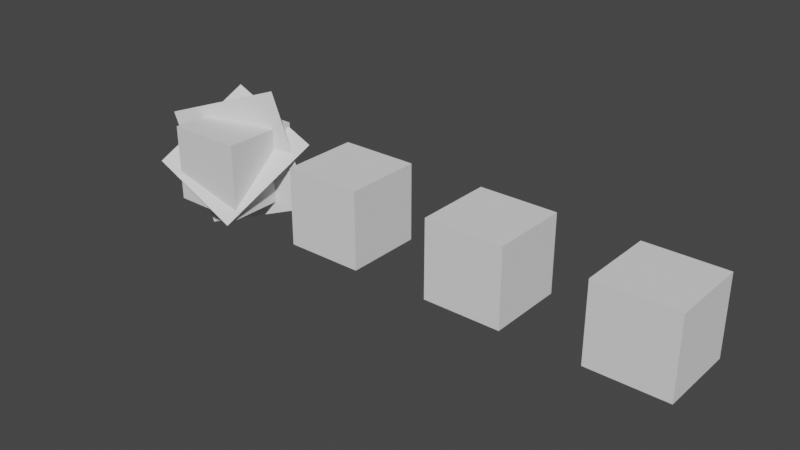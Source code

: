 # Source: reworked.blend  (saved by Blender 2.81.2; exported with 4.5.12 LTS)
import bpy
from mathutils import Matrix  # noqa: F401  (used for matrix-valued properties, if any)

bpy.ops.wm.read_factory_settings(use_empty=True)
scene = bpy.context.scene
scene.name = 'Scene'

# ---- collections
col_collection = bpy.data.collections.new('Collection'); scene.collection.children.link(col_collection)

# ---- world
world_world = bpy.data.worlds.new('World'); scene.world = world_world
world_world.use_nodes = True; world_world.node_tree.nodes.clear()
_N = world_world.node_tree.nodes; _L = world_world.node_tree.links
n0 = _N.new('ShaderNodeOutputWorld'); n0.name = 'World Output'; n0.location = (300, 300)
n1 = _N.new('ShaderNodeBackground'); n1.name = 'Background'; n1.location = (10, 300)
n1.inputs[0].default_value = (0.05088, 0.05088, 0.05088, 1.0)
_L.new(n1.outputs[0], n0.inputs[0])
n0.is_active_output = True
world_world.color = (0.05088, 0.05088, 0.05088)
world_world.use_sun_shadow = False
world_world.sun_shadow_jitter_overblur = 0.0

# ---- meshes
me_ospray_volume = bpy.data.meshes.new('OSPRAY Volume')
me_ospray_volume.from_pydata([(-1.0, -1.0, -1.0), (-1.0, -1.0, 1.0), (-1.0, 1.0, -1.0), (-1.0, 1.0, 1.0), (1.0, -1.0, -1.0), (1.0, -1.0, 1.0), (1.0, 1.0, -1.0), (1.0, 1.0, 1.0)], [], [(0, 1, 3, 2), (2, 3, 7, 6), (6, 7, 5, 4), (4, 5, 1, 0), (2, 6, 4, 0), (7, 3, 1, 5)])
_uv = me_ospray_volume.uv_layers.new(name='UVMap')
_uv.uv.foreach_set('vector', [0.375, 0.0, 0.625, 0.0, 0.625, 0.25, 0.375, 0.25, 0.375, 0.25, 0.625, 0.25, 0.625, 0.5, 0.375, 0.5, 0.375, 0.5, 0.625, 0.5, 0.625, 0.75, 0.375, 0.75, 0.375, 0.75, 0.625, 0.75, 0.625, 1.0, 0.375, 1.0, 0.125, 0.5, 0.375, 0.5, 0.375, 0.75, 0.125, 0.75, 0.625, 0.5, 0.875, 0.5, 0.875, 0.75, 0.625, 0.75])
me_ospray_volume.use_remesh_preserve_volume = False
me_ospray_volume.use_remesh_preserve_attributes = False
me_ospray_volume.use_mirror_vertex_groups = False
me_ospray_volume.update()
me_plane = bpy.data.meshes.new('Plane')
me_plane.from_pydata([(-1.0, -1.0, 0.0), (1.0, -1.0, 0.0), (-1.0, 1.0, 0.0), (1.0, 1.0, 0.0)], [], [(0, 1, 3, 2)])
_uv = me_plane.uv_layers.new(name='UVMap')
_uv.uv.foreach_set('vector', [0.0, 0.0, 1.0, 0.0, 1.0, 1.0, 0.0, 1.0])
me_plane.use_remesh_preserve_volume = False
me_plane.use_remesh_preserve_attributes = False
me_plane.use_mirror_vertex_groups = False
me_plane.update()
me_plane_001 = bpy.data.meshes.new('Plane.001')
me_plane_001.from_pydata([(-1.0, -1.0, 0.0), (1.0, -1.0, 0.0), (-1.0, 1.0, 0.0), (1.0, 1.0, 0.0)], [], [(0, 1, 3, 2)])
_uv = me_plane_001.uv_layers.new(name='UVMap')
_uv.uv.foreach_set('vector', [0.0, 0.0, 1.0, 0.0, 1.0, 1.0, 0.0, 1.0])
me_plane_001.use_remesh_preserve_volume = False
me_plane_001.use_remesh_preserve_attributes = False
me_plane_001.use_mirror_vertex_groups = False
me_plane_001.update()

# ---- objects
ob_slices = bpy.data.objects.new('Slices', me_ospray_volume)
ob_plane = bpy.data.objects.new('Plane', me_plane)
ob_plane_001 = bpy.data.objects.new('Plane.001', me_plane_001)
ob_isosurface = bpy.data.objects.new('Isosurface', me_ospray_volume)
ob_volume__tf1 = bpy.data.objects.new('Volume (TF1)', me_ospray_volume)
ob_volume__tf2 = bpy.data.objects.new('Volume (TF2)', me_ospray_volume)

# ---- transforms, parenting, visibility, modifiers, constraints
ob_slices.location = (0.0, 0.0, 0.0)
ob_slices.display_type = 'WIRE'
ob_slices.lineart.crease_threshold = 0.0
ob_plane.parent = ob_slices
ob_plane.matrix_parent_inverse = Matrix(((0.6758, -0.0, 0.0, -0.0), (-0.0, 0.6758, -0.0, 0.0), (0.0, -0.0, 0.6758, -0.0), (-0.0, 0.0, -0.0, 1.0)))
ob_plane.location = (0.08551, -0.1365, 0.3835)
ob_plane.rotation_euler = (0.6574, 0.3211, -0.0977)
ob_plane.scale = (2.119, 2.119, 2.119)
ob_plane.lineart.crease_threshold = 0.0
ob_plane_001.parent = ob_slices
ob_plane_001.matrix_parent_inverse = Matrix(((0.6758, -0.0, 0.0, -0.0), (-0.0, 0.6758, -0.0, 0.0), (0.0, -0.0, 0.6758, -0.0), (-0.0, 0.0, -0.0, 1.0)))
ob_plane_001.location = (0.06904, 0.2205, 0.001676)
ob_plane_001.rotation_euler = (-1.594, -0.3266, 0.2712)
ob_plane_001.scale = (2.319, 2.319, 2.319)
ob_plane_001.lineart.crease_threshold = 0.0
ob_isosurface.location = (4.0, 0.0, 0.0)
ob_isosurface.lineart.crease_threshold = 0.0
ob_volume__tf1.location = (8.0, 0.0, 0.0)
ob_volume__tf1.lineart.crease_threshold = 0.0
ob_volume__tf2.location = (12.0, 0.0, 0.0)
ob_volume__tf2.lineart.crease_threshold = 0.0

# ---- collection membership
col_collection.objects.link(ob_slices)
col_collection.objects.link(ob_plane)
col_collection.objects.link(ob_plane_001)
col_collection.objects.link(ob_isosurface)
col_collection.objects.link(ob_volume__tf1)
col_collection.objects.link(ob_volume__tf2)

# ---- scene / render settings (as saved in the file)
scene.frame_start = 1; scene.frame_end = 250; scene.frame_set(12)
scene.render.engine = 'BLENDER_EEVEE_NEXT'
scene.cycles.use_denoising = False
scene.cycles.samples = 128
scene.cycles.sampling_pattern = 'TABULATED_SOBOL'
scene.cycles.use_adaptive_sampling = False
scene.cycles.use_light_tree = False
scene.view_settings.view_transform = 'Filmic'
bpy.context.view_layer.update()

# ---- added for rendering (the .blend has no active camera and no usable light): camera, sun
cam_auto = bpy.data.cameras.new('AutoCamera')
cam_auto.lens = 50.0
cam_auto.sensor_width = 36.0
cam_auto.clip_end = 1000.0
ob_auto_camera = bpy.data.objects.new('AutoCamera', cam_auto)
scene.collection.objects.link(ob_auto_camera)
ob_auto_camera.location = (19.9905, -17.4073, 11.5445)
ob_auto_camera.rotation_euler = (1.09748, -7.21219e-08, 0.694738)
scene.camera = ob_auto_camera
light_auto_sun = bpy.data.lights.new('AutoSun', 'SUN')
light_auto_sun.energy = 3.0
light_auto_sun.angle = 0.0523599
ob_auto_sun = bpy.data.objects.new('AutoSun', light_auto_sun)
scene.collection.objects.link(ob_auto_sun)
ob_auto_sun.rotation_euler = (0.872665, 0.174533, 0.523599)
bpy.context.view_layer.update()
